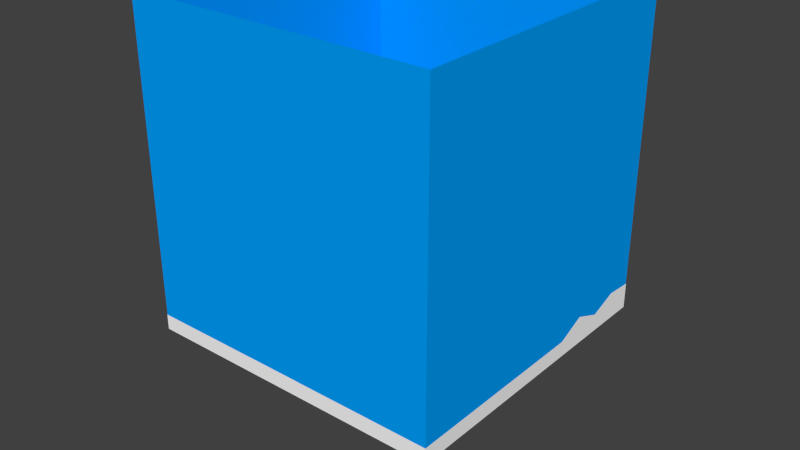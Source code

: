 # Source: Level_1__0.1_.blend  (saved by Blender 2.70.0; exported with 4.5.12 LTS)
import bpy
from mathutils import Matrix  # noqa: F401  (used for matrix-valued properties, if any)

bpy.ops.wm.read_factory_settings(use_empty=True)
scene = bpy.context.scene
scene.name = 'Scene'

# ---- collections
col_collection_1 = bpy.data.collections.new('Collection 1'); scene.collection.children.link(col_collection_1)
col_collection_2 = bpy.data.collections.new('Collection 2'); scene.collection.children.link(col_collection_2)
col_collection_2.hide_render = True
col_collection_2.hide_viewport = True

# ---- materials (node trees are filled in below, after node groups)
mat_waterbox = bpy.data.materials.new('Waterbox')
mat_waterbox.alpha_threshold = 0.0
mat_waterbox.use_transparent_shadow = False
mat_waterbox.diffuse_color = (0.0, 0.3605, 1.0, 1.0)
mat_waterbox.roughness = 0.5
mat_waterbox.line_color = (0.0, 0.0, 0.0, 0.1077)
mat_ocean_ground = bpy.data.materials.new('Ocean Ground')
mat_ocean_ground.alpha_threshold = 0.0
mat_ocean_ground.use_transparent_shadow = False
mat_ocean_ground.roughness = 0.5
mat_ocean_ground.specular_intensity = 0.0
mat_ocean_ground.line_color = (0.0, 0.0, 0.0, 1.0)
mat_map_white = bpy.data.materials.new('Map white')
mat_map_white.alpha_threshold = 0.0
mat_map_white.use_transparent_shadow = False
mat_map_white.diffuse_color = (1.0, 1.0, 1.0, 1.0)
mat_map_white.roughness = 0.5
mat_map_white.line_color = (0.0, 0.0, 0.0, 1.0)
mat_black_003 = bpy.data.materials.new('Black.003')
mat_black_003.alpha_threshold = 0.0
mat_black_003.use_transparent_shadow = False
mat_black_003.diffuse_color = (0.05497, 0.05497, 0.05497, 1.0)
mat_black_003.roughness = 0.5
mat_black_003.specular_intensity = 0.0
mat_black_003.line_color = (0.0, 0.0, 0.0, 1.0)
mat_black_001 = bpy.data.materials.new('Black.001')
mat_black_001.alpha_threshold = 0.0
mat_black_001.use_transparent_shadow = False
mat_black_001.diffuse_color = (0.05497, 0.05497, 0.05497, 1.0)
mat_black_001.roughness = 0.5
mat_black_001.specular_intensity = 0.0
mat_black_001.line_color = (0.0, 0.0, 0.0, 1.0)
mat_yellow_002 = bpy.data.materials.new('Yellow.002')
mat_yellow_002.alpha_threshold = 0.0
mat_yellow_002.use_transparent_shadow = False
mat_yellow_002.diffuse_color = (1.0, 0.7549, 0.01948, 1.0)
mat_yellow_002.roughness = 0.5
mat_yellow_002.line_color = (0.0, 0.0, 0.0, 1.0)
mat_tree_tex_001 = bpy.data.materials.new('Tree Tex.001')
mat_tree_tex_001.alpha_threshold = 0.0
mat_tree_tex_001.use_transparent_shadow = False
mat_tree_tex_001.roughness = 0.5
mat_tree_tex_001.line_color = (0.0, 0.0, 0.0, 1.0)

# ---- material node trees

# ---- world
world_world = bpy.data.worlds.new('World'); scene.world = world_world
world_world.color = (0.05088, 0.05088, 0.05088)
world_world.use_sun_shadow = False
world_world.sun_shadow_jitter_overblur = 0.0
world_world.cycles.sampling_method = 'MANUAL'
world_world.cycles.sample_map_resolution = 256

# ---- meshes
me_cube_007 = bpy.data.meshes.new('Cube.007')
me_cube_007.from_pydata([(-0.9989, -0.9989, -1.0), (-0.9989, 0.9989, -1.0), (0.9989, 0.9989, -1.0), (0.9989, -0.9989, -1.0), (-1.0, -1.0, 1.0), (-1.0, 1.0, 1.0), (1.0, 1.0, 1.0), (1.0, -1.0, 1.0)], [], [(4, 5, 1, 0), (5, 6, 2, 1), (6, 7, 3, 2), (7, 4, 0, 3)])
me_cube_007.materials.append(mat_waterbox)
me_cube_007.use_remesh_preserve_volume = False
me_cube_007.use_remesh_preserve_attributes = False
me_cube_007.use_mirror_vertex_groups = False
me_cube_007.update()
me_cube = bpy.data.meshes.new('Cube')
me_cube.from_pydata([(1.0, 1.0, -1.0), (1.0, -1.0, -1.0), (-1.0, -1.0, -1.0), (-1.0, 1.0, -1.0), (1.0, 1.0, 2.304), (1.0, -1.0, 1.0), (-1.0, -1.0, 1.0), (-1.0, 1.0, 1.0), (0.8182, 1.0, -1.0), (0.6364, 1.0, -1.0), (0.4545, 1.0, -1.0), (0.2727, 1.0, -1.0), (0.09091, 1.0, -1.0), (-0.09091, 1.0, -1.0), (-0.2727, 1.0, -1.0), (-0.4545, 1.0, -1.0), (-0.6364, 1.0, -1.0), (-0.8182, 1.0, -1.0), (0.8182, -1.0, -1.0), (0.6364, -1.0, -1.0), (0.4545, -1.0, -1.0), (0.2727, -1.0, -1.0), (0.09091, -1.0, -1.0), (-0.09091, -1.0, -1.0), (-0.2727, -1.0, -1.0), (-0.4545, -1.0, -1.0), (-0.6364, -1.0, -1.0), (-0.8182, -1.0, -1.0), (0.8182, 1.0, 2.304), (0.6364, 1.0, 2.944), (0.4545, 1.0, 1.736), (0.2727, 1.0, 2.738), (0.09091, 1.0, 2.642), (-0.09091, 1.0, 2.642), (-0.2727, 1.0, 2.642), (-0.4545, 1.0, 2.642), (-0.6364, 1.0, 1.0), (-0.8182, 1.0, 1.0), (0.8182, -1.0, 1.0), (0.6364, -1.0, 1.0), (0.4545, -1.0, 1.0), (0.2727, -1.0, 1.0), (0.09091, -1.0, 1.0), (-0.09091, -1.0, 1.0), (-0.2727, -1.0, 1.0), (-0.4545, -1.0, 1.0), (-0.6364, -1.0, 1.0), (-0.8182, -1.0, 1.0), (1.0, 0.8182, -1.0), (1.0, 0.6364, -1.0), (1.0, 0.4545, -1.0), (1.0, 0.2727, -1.0), (1.0, 0.09091, -1.0), (1.0, -0.09091, -1.0), (1.0, -0.2727, -1.0), (1.0, -0.4545, -1.0), (1.0, -0.6364, -1.0), (1.0, -0.8182, -1.0), (-1.0, -0.8182, -1.0), (-1.0, -0.6364, -1.0), (-1.0, -0.4545, -1.0), (-1.0, -0.2727, -1.0), (-1.0, -0.09091, -1.0), (-1.0, 0.09091, -1.0), (-1.0, 0.2727, -1.0), (-1.0, 0.4545, -1.0), (-1.0, 0.6364, -1.0), (-1.0, 0.8182, -1.0), (1.0, 0.8182, 2.571), (1.0, 0.6364, 1.267), (1.0, 0.4545, 2.642), (1.0, 0.2727, 1.0), (1.0, 0.09091, 1.0), (1.0, -0.09091, 1.0), (1.0, -0.2727, 1.0), (1.0, -0.4545, 1.0), (1.0, -0.6364, 1.0), (1.0, -0.8182, 1.0), (-1.0, -0.8182, 1.0), (-1.0, -0.6364, 1.0), (-1.0, -0.4545, 1.0), (-1.0, -0.2727, 1.0), (-1.0, -0.09091, 1.0), (-1.0, 0.09091, 1.0), (-1.0, 0.2727, 1.0), (-1.0, 0.4545, 1.0), (-1.0, 0.6364, 1.0), (-1.0, 0.8182, 1.0), (0.8182, -0.8182, -1.0), (0.8182, -0.6364, -1.0), (0.8182, -0.4545, -1.0), (0.8182, -0.2727, -1.0), (0.8182, -0.09091, -1.0), (0.8182, 0.09091, -1.0), (0.8182, 0.2727, -1.0), (0.8182, 0.4545, -1.0), (0.8182, 0.6364, -1.0), (0.8182, 0.8182, -1.0), (0.6364, -0.8182, -1.0), (0.6364, -0.6364, -1.0), (0.6364, -0.4545, -1.0), (0.6364, -0.2727, -1.0), (0.6364, -0.09091, -1.0), (0.6364, 0.09091, -1.0), (0.6364, 0.2727, -1.0), (0.6364, 0.4545, -1.0), (0.6364, 0.6364, -1.0), (0.6364, 0.8182, -1.0), (0.4545, -0.8182, -1.0), (0.4545, -0.6364, -1.0), (0.4545, -0.4545, -1.0), (0.4545, -0.2727, -1.0), (0.4545, -0.09091, -1.0), (0.4545, 0.09091, -1.0), (0.4545, 0.2727, -1.0), (0.4545, 0.4545, -1.0), (0.4545, 0.6364, -1.0), (0.4545, 0.8182, -1.0), (0.2727, -0.8182, -1.0), (0.2727, -0.6364, -1.0), (0.2727, -0.4545, -1.0), (0.2727, -0.2727, -1.0), (0.2727, -0.09091, -1.0), (0.2727, 0.09091, -1.0), (0.2727, 0.2727, -1.0), (0.2727, 0.4545, -1.0), (0.2727, 0.6364, -1.0), (0.2727, 0.8182, -1.0), (0.09091, -0.8182, -1.0), (0.09091, -0.6364, -1.0), (0.09091, -0.4545, -1.0), (0.09091, -0.2727, -1.0), (0.09091, -0.09091, -1.0), (0.09091, 0.09091, -1.0), (0.09091, 0.2727, -1.0), (0.09091, 0.4545, -1.0), (0.09091, 0.6364, -1.0), (0.09091, 0.8182, -1.0), (-0.09091, -0.8182, -1.0), (-0.09091, -0.6364, -1.0), (-0.09091, -0.4545, -1.0), (-0.09091, -0.2727, -1.0), (-0.09091, -0.09091, -1.0), (-0.09091, 0.09091, -1.0), (-0.09091, 0.2727, -1.0), (-0.09091, 0.4545, -1.0), (-0.09091, 0.6364, -1.0), (-0.09091, 0.8182, -1.0), (-0.2727, -0.8182, -1.0), (-0.2727, -0.6364, -1.0), (-0.2727, -0.4545, -1.0), (-0.2727, -0.2727, -1.0), (-0.2727, -0.09091, -1.0), (-0.2727, 0.09091, -1.0), (-0.2727, 0.2727, -1.0), (-0.2727, 0.4545, -1.0), (-0.2727, 0.6364, -1.0), (-0.2727, 0.8182, -1.0), (-0.4545, -0.8182, -1.0), (-0.4545, -0.6364, -1.0), (-0.4545, -0.4545, -1.0), (-0.4545, -0.2727, -1.0), (-0.4545, -0.09091, -1.0), (-0.4545, 0.09091, -1.0), (-0.4545, 0.2727, -1.0), (-0.4545, 0.4545, -1.0), (-0.4545, 0.6364, -1.0), (-0.4545, 0.8182, -1.0), (-0.6364, -0.8182, -1.0), (-0.6364, -0.6364, -1.0), (-0.6364, -0.4545, -1.0), (-0.6364, -0.2727, -1.0), (-0.6364, -0.09091, -1.0), (-0.6364, 0.09091, -1.0), (-0.6364, 0.2727, -1.0), (-0.6364, 0.4545, -1.0), (-0.6364, 0.6364, -1.0), (-0.6364, 0.8182, -1.0), (-0.8182, -0.8182, -1.0), (-0.8182, -0.6364, -1.0), (-0.8182, -0.4545, -1.0), (-0.8182, -0.2727, -1.0), (-0.8182, -0.09091, -1.0), (-0.8182, 0.09091, -1.0), (-0.8182, 0.2727, -1.0), (-0.8182, 0.4545, -1.0), (-0.8182, 0.6364, -1.0), (-0.8182, 0.8182, -1.0), (0.8182, 0.8182, 2.571), (0.8182, 0.6364, 1.267), (0.8182, 0.4545, 2.642), (0.8182, 0.2727, 1.0), (0.8182, 0.09091, 1.0), (0.8182, -0.09091, 1.0), (0.8182, -0.2727, 1.0), (0.8182, -0.4545, 1.0), (0.8182, -0.6364, 1.0), (0.8182, -0.8182, 1.0), (0.6364, 0.8182, 2.944), (0.6364, 0.6364, 2.642), (0.6364, 0.4545, 2.642), (0.6364, 0.2727, 1.0), (0.6364, 0.09091, 1.0), (0.6364, -0.09091, 1.0), (0.6364, -0.2727, 2.292), (0.6364, -0.4545, 2.292), (0.6364, -0.6364, 1.0), (0.6364, -0.8182, 1.0), (0.4545, 0.8182, 1.736), (0.4545, 0.6364, 2.642), (0.4545, 0.4545, 2.642), (0.4545, 0.2727, 1.0), (0.4545, 0.09091, 1.0), (0.4545, -0.09091, 1.0), (0.4545, -0.2727, 2.292), (0.4545, -0.4545, 2.292), (0.4545, -0.6364, 1.0), (0.4545, -0.8182, 1.0), (0.2727, 0.8182, 2.738), (0.2727, 0.6364, 2.642), (0.2727, 0.4545, 1.0), (0.2727, 0.2727, 0.09566), (0.2727, 0.09091, 0.09566), (0.2727, -0.09091, 1.0), (0.2727, -0.2727, 1.0), (0.2727, -0.4545, 1.0), (0.2727, -0.6364, 1.0), (0.2727, -0.8182, 1.0), (0.09091, 0.8182, 2.642), (0.09091, 0.6364, 2.642), (0.09091, 0.4545, 1.0), (0.09091, 0.2727, 0.09566), (0.09091, 0.09091, 0.09566), (0.09091, -0.09091, 1.0), (0.09091, -0.2727, 1.0), (0.09091, -0.4545, 1.0), (0.09091, -0.6364, 2.374), (0.09091, -0.8182, 2.374), (-0.09091, 0.8182, 2.642), (-0.09091, 0.6364, 2.642), (-0.09091, 0.4545, 1.0), (-0.09091, 0.2727, 1.0), (-0.09091, 0.09091, 1.0), (-0.09091, -0.09091, 1.0), (-0.09091, -0.2727, 1.0), (-0.09091, -0.4545, 1.0), (-0.09091, -0.6364, 2.374), (-0.09091, -0.8182, 2.374), (-0.2727, 0.8182, 2.642), (-0.2727, 0.6364, 2.642), (-0.2727, 0.4545, 1.0), (-0.2727, 0.2727, 1.0), (-0.2727, 0.09091, 1.0), (-0.2727, -0.09091, 1.0), (-0.2727, -0.2727, 1.0), (-0.2727, -0.4545, 1.0), (-0.2727, -0.6364, 1.0), (-0.2727, -0.8182, 1.0), (-0.4545, 0.8182, 2.642), (-0.4545, 0.6364, 1.0), (-0.4545, 0.4545, 1.0), (-0.4545, 0.2727, 1.0), (-0.4545, 0.09091, 1.0), (-0.4545, -0.09091, 1.0), (-0.4545, -0.2727, 1.0), (-0.4545, -0.4545, 1.0), (-0.4545, -0.6364, 1.0), (-0.4545, -0.8182, 1.0), (-0.6364, 0.8182, 1.0), (-0.6364, 0.6364, 1.0), (-0.6364, 0.4545, 1.0), (-0.6364, 0.2727, 1.0), (-0.6364, 0.09091, 1.0), (-0.6364, -0.09091, 2.473), (-0.6364, -0.2727, 2.473), (-0.6364, -0.4545, 1.0), (-0.6364, -0.6364, 0.105), (-0.6364, -0.8182, 0.105), (-0.8182, 0.8182, 1.0), (-0.8182, 0.6364, 1.0), (-0.8182, 0.4545, 1.0), (-0.8182, 0.2727, 1.0), (-0.8182, 0.09091, 1.0), (-0.8182, -0.09091, 2.473), (-0.8182, -0.2727, 2.473), (-0.8182, -0.4545, 1.0), (-0.8182, -0.6364, 0.105), (-0.8182, -0.8182, 0.105)], [], [(178, 27, 2, 58), (287, 78, 6, 47), (57, 77, 5, 1), (27, 47, 6, 2), (67, 87, 7, 3), (37, 17, 3, 7), (57, 1, 18, 88), (88, 18, 19, 98), (98, 19, 20, 108), (108, 20, 21, 118), (118, 21, 22, 128), (128, 22, 23, 138), (138, 23, 24, 148), (148, 24, 25, 158), (158, 25, 26, 168), (168, 26, 27, 178), (77, 197, 38, 5), (197, 207, 39, 38), (207, 217, 40, 39), (217, 227, 41, 40), (227, 237, 42, 41), (237, 247, 43, 42), (247, 257, 44, 43), (257, 267, 45, 44), (267, 277, 46, 45), (277, 287, 47, 46), (1, 5, 38, 18), (18, 38, 39, 19), (19, 39, 40, 20), (20, 40, 41, 21), (21, 41, 42, 22), (22, 42, 43, 23), (23, 43, 44, 24), (24, 44, 45, 25), (25, 45, 46, 26), (26, 46, 47, 27), (4, 0, 8, 28), (28, 8, 9, 29), (29, 9, 10, 30), (30, 10, 11, 31), (31, 11, 12, 32), (32, 12, 13, 33), (33, 13, 14, 34), (34, 14, 15, 35), (35, 15, 16, 36), (36, 16, 17, 37), (17, 187, 67, 3), (187, 186, 66, 67), (186, 185, 65, 66), (185, 184, 64, 65), (184, 183, 63, 64), (183, 182, 62, 63), (182, 181, 61, 62), (181, 180, 60, 61), (180, 179, 59, 60), (179, 178, 58, 59), (37, 7, 87, 278), (278, 87, 86, 279), (279, 86, 85, 280), (280, 85, 84, 281), (281, 84, 83, 282), (282, 83, 82, 283), (283, 82, 81, 284), (284, 81, 80, 285), (285, 80, 79, 286), (286, 79, 78, 287), (0, 4, 68, 48), (48, 68, 69, 49), (49, 69, 70, 50), (50, 70, 71, 51), (51, 71, 72, 52), (52, 72, 73, 53), (53, 73, 74, 54), (54, 74, 75, 55), (55, 75, 76, 56), (56, 76, 77, 57), (2, 6, 78, 58), (58, 78, 79, 59), (59, 79, 80, 60), (60, 80, 81, 61), (61, 81, 82, 62), (62, 82, 83, 63), (63, 83, 84, 64), (64, 84, 85, 65), (65, 85, 86, 66), (66, 86, 87, 67), (0, 48, 97, 8), (48, 49, 96, 97), (49, 50, 95, 96), (50, 51, 94, 95), (51, 52, 93, 94), (52, 53, 92, 93), (53, 54, 91, 92), (54, 55, 90, 91), (55, 56, 89, 90), (56, 57, 88, 89), (8, 97, 107, 9), (97, 96, 106, 107), (96, 95, 105, 106), (95, 94, 104, 105), (94, 93, 103, 104), (93, 92, 102, 103), (92, 91, 101, 102), (91, 90, 100, 101), (90, 89, 99, 100), (89, 88, 98, 99), (9, 107, 117, 10), (107, 106, 116, 117), (106, 105, 115, 116), (105, 104, 114, 115), (104, 103, 113, 114), (103, 102, 112, 113), (102, 101, 111, 112), (101, 100, 110, 111), (100, 99, 109, 110), (99, 98, 108, 109), (10, 117, 127, 11), (117, 116, 126, 127), (116, 115, 125, 126), (115, 114, 124, 125), (114, 113, 123, 124), (113, 112, 122, 123), (112, 111, 121, 122), (111, 110, 120, 121), (110, 109, 119, 120), (109, 108, 118, 119), (11, 127, 137, 12), (127, 126, 136, 137), (126, 125, 135, 136), (125, 124, 134, 135), (124, 123, 133, 134), (123, 122, 132, 133), (122, 121, 131, 132), (121, 120, 130, 131), (120, 119, 129, 130), (119, 118, 128, 129), (12, 137, 147, 13), (137, 136, 146, 147), (136, 135, 145, 146), (135, 134, 144, 145), (134, 133, 143, 144), (133, 132, 142, 143), (132, 131, 141, 142), (131, 130, 140, 141), (130, 129, 139, 140), (129, 128, 138, 139), (13, 147, 157, 14), (147, 146, 156, 157), (146, 145, 155, 156), (145, 144, 154, 155), (144, 143, 153, 154), (143, 142, 152, 153), (142, 141, 151, 152), (141, 140, 150, 151), (140, 139, 149, 150), (139, 138, 148, 149), (14, 157, 167, 15), (157, 156, 166, 167), (156, 155, 165, 166), (155, 154, 164, 165), (154, 153, 163, 164), (153, 152, 162, 163), (152, 151, 161, 162), (151, 150, 160, 161), (150, 149, 159, 160), (149, 148, 158, 159), (15, 167, 177, 16), (167, 166, 176, 177), (166, 165, 175, 176), (165, 164, 174, 175), (164, 163, 173, 174), (163, 162, 172, 173), (162, 161, 171, 172), (161, 160, 170, 171), (160, 159, 169, 170), (159, 158, 168, 169), (16, 177, 187, 17), (177, 176, 186, 187), (176, 175, 185, 186), (175, 174, 184, 185), (174, 173, 183, 184), (173, 172, 182, 183), (172, 171, 181, 182), (171, 170, 180, 181), (170, 169, 179, 180), (169, 168, 178, 179), (4, 28, 188, 68), (68, 188, 189, 69), (69, 189, 190, 70), (70, 190, 191, 71), (71, 191, 192, 72), (72, 192, 193, 73), (73, 193, 194, 74), (74, 194, 195, 75), (75, 195, 196, 76), (76, 196, 197, 77), (28, 29, 198, 188), (188, 198, 199, 189), (189, 199, 200, 190), (190, 200, 201, 191), (191, 201, 202, 192), (192, 202, 203, 193), (193, 203, 204, 194), (194, 204, 205, 195), (195, 205, 206, 196), (196, 206, 207, 197), (29, 30, 208, 198), (198, 208, 209, 199), (199, 209, 210, 200), (200, 210, 211, 201), (201, 211, 212, 202), (202, 212, 213, 203), (203, 213, 214, 204), (204, 214, 215, 205), (205, 215, 216, 206), (206, 216, 217, 207), (30, 31, 218, 208), (208, 218, 219, 209), (209, 219, 220, 210), (210, 220, 221, 211), (211, 221, 222, 212), (212, 222, 223, 213), (213, 223, 224, 214), (214, 224, 225, 215), (215, 225, 226, 216), (216, 226, 227, 217), (31, 32, 228, 218), (218, 228, 229, 219), (219, 229, 230, 220), (220, 230, 231, 221), (221, 231, 232, 222), (222, 232, 233, 223), (223, 233, 234, 224), (224, 234, 235, 225), (225, 235, 236, 226), (226, 236, 237, 227), (32, 33, 238, 228), (228, 238, 239, 229), (229, 239, 240, 230), (230, 240, 241, 231), (231, 241, 242, 232), (232, 242, 243, 233), (233, 243, 244, 234), (234, 244, 245, 235), (235, 245, 246, 236), (236, 246, 247, 237), (33, 34, 248, 238), (238, 248, 249, 239), (239, 249, 250, 240), (240, 250, 251, 241), (241, 251, 252, 242), (242, 252, 253, 243), (243, 253, 254, 244), (244, 254, 255, 245), (245, 255, 256, 246), (246, 256, 257, 247), (34, 35, 258, 248), (248, 258, 259, 249), (249, 259, 260, 250), (250, 260, 261, 251), (251, 261, 262, 252), (252, 262, 263, 253), (253, 263, 264, 254), (254, 264, 265, 255), (255, 265, 266, 256), (256, 266, 267, 257), (35, 36, 268, 258), (258, 268, 269, 259), (259, 269, 270, 260), (260, 270, 271, 261), (261, 271, 272, 262), (262, 272, 273, 263), (263, 273, 274, 264), (264, 274, 275, 265), (265, 275, 276, 266), (266, 276, 277, 267), (36, 37, 278, 268), (268, 278, 279, 269), (269, 279, 280, 270), (270, 280, 281, 271), (271, 281, 282, 272), (272, 282, 283, 273), (273, 283, 284, 274), (274, 284, 285, 275), (275, 285, 286, 276), (276, 286, 287, 277)])
me_cube.polygons.foreach_set('material_index', [1, 0, 1, 1, 1, 1, 1, 1, 1, 1, 1, 1, 1, 1, 1, 1, 0, 0, 0, 0, 0, 0, 0, 0, 0, 0, 1, 1, 1, 1, 1, 1, 1, 1, 1, 1, 1, 1, 1, 1, 1, 1, 1, 1, 1, 1, 1, 1, 1, 1, 1, 1, 1, 1, 1, 1, 0, 0, 0, 0, 0, 0, 0, 0, 0, 0, 1, 1, 1, 1, 1, 1, 1, 1, 1, 1, 1, 1, 1, 1, 1, 1, 1, 1, 1, 1, 1, 1, 1, 1, 1, 1, 1, 1, 1, 1, 1, 1, 1, 1, 1, 1, 1, 1, 1, 1, 1, 1, 1, 1, 1, 1, 1, 1, 1, 1, 1, 1, 1, 1, 1, 1, 1, 1, 1, 1, 1, 1, 1, 1, 1, 1, 1, 1, 1, 1, 1, 1, 1, 1, 1, 1, 1, 1, 1, 1, 1, 1, 1, 1, 1, 1, 1, 1, 1, 1, 1, 1, 1, 1, 1, 1, 1, 1, 1, 1, 1, 1, 1, 1, 1, 1, 1, 1, 1, 1, 1, 1, 1, 1, 1, 1, 1, 1, 1, 1, 0, 0, 0, 0, 0, 0, 0, 0, 0, 0, 0, 0, 0, 0, 0, 0, 0, 0, 0, 0, 0, 0, 0, 0, 0, 0, 0, 0, 0, 0, 0, 0, 0, 0, 0, 0, 0, 0, 0, 0, 0, 0, 0, 0, 0, 0, 0, 0, 0, 0, 0, 0, 0, 0, 0, 0, 0, 0, 0, 0, 0, 0, 0, 0, 0, 0, 0, 0, 0, 0, 0, 0, 0, 0, 0, 0, 0, 0, 0, 0, 0, 0, 0, 0, 0, 0, 0, 0, 0, 0, 0, 0, 0, 0, 0, 0, 0, 0, 0, 0])
_uv = me_cube.uv_layers.new(name='UVMap')
_uv.uv.foreach_set('vector', [0.0, 0.0, 0.0, 0.0, 0.0, 0.0, 0.0, 0.0, -0.6242, -0.6242, -0.874, -0.6242, -0.874, -0.874, -0.6242, -0.874, 0.0, 0.0, 0.0, 0.0, 0.0, 0.0, 0.0, 0.0, 0.0, 0.0, 0.0, 0.0, 0.0, 0.0, 0.0, 0.0, 0.0, 0.0, 0.0, 0.0, 0.0, 0.0, 0.0, 0.0, 0.0, 0.0, 0.0, 0.0, 0.0, 0.0, 0.0, 0.0, 0.0, 0.0, 0.0, 0.0, 0.0, 0.0, 0.0, 0.0, 0.0, 0.0, 0.0, 0.0, 0.0, 0.0, 0.0, 0.0, 0.0, 0.0, 0.0, 0.0, 0.0, 0.0, 0.0, 0.0, 0.0, 0.0, 0.0, 0.0, 0.0, 0.0, 0.0, 0.0, 0.0, 0.0, 0.0, 0.0, 0.0, 0.0, 0.0, 0.0, 0.0, 0.0, 0.0, 0.0, 0.0, 0.0, 0.0, 0.0, 0.0, 0.0, 0.0, 0.0, 0.0, 0.0, 0.0, 0.0, 0.0, 0.0, 0.0, 0.0, 0.0, 0.0, 0.0, 0.0, 0.0, 0.0, 0.0, 0.0, 0.0, 0.0, 0.0, 0.0, 0.0, 0.0, 0.0, 0.0, 0.0, 0.0, 0.0, 0.0, 1.874, -0.6242, 1.624, -0.6242, 1.624, -0.874, 1.874, -0.874, 1.624, -0.6242, 1.374, -0.6242, 1.374, -0.874, 1.624, -0.874, 1.374, -0.6242, 1.125, -0.6242, 1.125, -0.874, 1.374, -0.874, 1.125, -0.6242, 0.8747, -0.6242, 0.8747, -0.874, 1.125, -0.874, 0.8747, -0.6242, 0.6249, -0.6242, 0.6249, -0.874, 0.8747, -0.874, 0.6249, -0.6242, 0.3751, -0.6242, 0.3751, -0.874, 0.6249, -0.874, 0.3751, -0.6242, 0.1253, -0.6242, 0.1253, -0.874, 0.3751, -0.874, 0.1253, -0.6242, -0.1245, -0.6242, -0.1245, -0.874, 0.1253, -0.874, -0.1245, -0.6242, -0.3744, -0.6242, -0.3744, -0.874, -0.1245, -0.874, -0.3744, -0.6242, -0.6242, -0.6242, -0.6242, -0.874, -0.3744, -0.874, 0.0, 0.0, 0.0, 0.0, 0.0, 0.0, 0.0, 0.0, 0.0, 0.0, 0.0, 0.0, 0.0, 0.0, 0.0, 0.0, 0.0, 0.0, 0.0, 0.0, 0.0, 0.0, 0.0, 0.0, 0.0, 0.0, 0.0, 0.0, 0.0, 0.0, 0.0, 0.0, 0.0, 0.0, 0.0, 0.0, 0.0, 0.0, 0.0, 0.0, 0.0, 0.0, 0.0, 0.0, 0.0, 0.0, 0.0, 0.0, 0.0, 0.0, 0.0, 0.0, 0.0, 0.0, 0.0, 0.0, 0.0, 0.0, 0.0, 0.0, 0.0, 0.0, 0.0, 0.0, 0.0, 0.0, 0.0, 0.0, 0.0, 0.0, 0.0, 0.0, 0.0, 0.0, 0.0, 0.0, 0.0, 0.0, 0.0, 0.0, 0.0, 0.0, 0.0, 0.0, 0.0, 0.0, 0.0, 0.0, 0.0, 0.0, 0.0, 0.0, 0.0, 0.0, 0.0, 0.0, 0.0, 0.0, 0.0, 0.0, 0.0, 0.0, 0.0, 0.0, 0.0, 0.0, 0.0, 0.0, 0.0, 0.0, 0.0, 0.0, 0.0, 0.0, 0.0, 0.0, 0.0, 0.0, 0.0, 0.0, 0.0, 0.0, 0.0, 0.0, 0.0, 0.0, 0.0, 0.0, 0.0, 0.0, 0.0, 0.0, 0.0, 0.0, 0.0, 0.0, 0.0, 0.0, 0.0, 0.0, 0.0, 0.0, 0.0, 0.0, 0.0, 0.0, 0.0, 0.0, 0.0, 0.0, 0.0, 0.0, 0.0, 0.0, 0.0, 0.0, 0.0, 0.0, 0.0, 0.0, 0.0, 0.0, 0.0, 0.0, 0.0, 0.0, 0.0, 0.0, 0.0, 0.0, 0.0, 0.0, 0.0, 0.0, 0.0, 0.0, 0.0, 0.0, 0.0, 0.0, 0.0, 0.0, 0.0, 0.0, 0.0, 0.0, 0.0, 0.0, 0.0, 0.0, 0.0, 0.0, 0.0, 0.0, 0.0, 0.0, 0.0, 0.0, 0.0, 0.0, 0.0, 0.0, 0.0, 0.0, 0.0, 0.0, 0.0, 0.0, 0.0, 0.0, 0.0, 0.0, 0.0, 0.0, 0.0, 0.0, 0.0, 0.0, 0.0, 0.0, 0.0, 0.0, 0.0, 0.0, 0.0, 0.0, 0.0, 0.0, 0.0, 0.0, 0.0, 0.0, 0.0, 0.0, 0.0, 0.0, 0.0, 0.0, 0.0, 0.0, -0.6242, 1.874, -0.874, 1.874, -0.874, 1.624, -0.6242, 1.624, -0.6242, 1.624, -0.874, 1.624, -0.874, 1.374, -0.6242, 1.374, -0.6242, 1.374, -0.874, 1.374, -0.874, 1.125, -0.6242, 1.125, -0.6242, 1.125, -0.874, 1.125, -0.874, 0.8747, -0.6242, 0.8747, -0.6242, 0.8747, -0.874, 0.8747, -0.874, 0.6249, -0.6242, 0.6249, -0.6242, 0.6249, -0.874, 0.6249, -0.874, 0.3751, -0.6242, 0.3751, -0.6242, 0.3751, -0.874, 0.3751, -0.874, 0.1253, -0.6242, 0.1253, -0.6242, 0.1253, -0.874, 0.1253, -0.874, -0.1245, -0.6242, -0.1245, -0.6242, -0.1245, -0.874, -0.1245, -0.874, -0.3744, -0.6242, -0.3744, -0.6242, -0.3744, -0.874, -0.3744, -0.874, -0.6242, -0.6242, -0.6242, 0.0, 0.0, 0.0, 0.0, 0.0, 0.0, 0.0, 0.0, 0.0, 0.0, 0.0, 0.0, 0.0, 0.0, 0.0, 0.0, 0.0, 0.0, 0.0, 0.0, 0.0, 0.0, 0.0, 0.0, 0.0, 0.0, 0.0, 0.0, 0.0, 0.0, 0.0, 0.0, 0.0, 0.0, 0.0, 0.0, 0.0, 0.0, 0.0, 0.0, 0.0, 0.0, 0.0, 0.0, 0.0, 0.0, 0.0, 0.0, 0.0, 0.0, 0.0, 0.0, 0.0, 0.0, 0.0, 0.0, 0.0, 0.0, 0.0, 0.0, 0.0, 0.0, 0.0, 0.0, 0.0, 0.0, 0.0, 0.0, 0.0, 0.0, 0.0, 0.0, 0.0, 0.0, 0.0, 0.0, 0.0, 0.0, 0.0, 0.0, 0.0, 0.0, 0.0, 0.0, 0.0, 0.0, 0.0, 0.0, 0.0, 0.0, 0.0, 0.0, 0.0, 0.0, 0.0, 0.0, 0.0, 0.0, 0.0, 0.0, 0.0, 0.0, 0.0, 0.0, 0.0, 0.0, 0.0, 0.0, 0.0, 0.0, 0.0, 0.0, 0.0, 0.0, 0.0, 0.0, 0.0, 0.0, 0.0, 0.0, 0.0, 0.0, 0.0, 0.0, 0.0, 0.0, 0.0, 0.0, 0.0, 0.0, 0.0, 0.0, 0.0, 0.0, 0.0, 0.0, 0.0, 0.0, 0.0, 0.0, 0.0, 0.0, 0.0, 0.0, 0.0, 0.0, 0.0, 0.0, 0.0, 0.0, 0.0, 0.0, 0.0, 0.0, 0.0, 0.0, 0.0, 0.0, 0.0, 0.0, 0.0, 0.0, 0.0, 0.0, 0.0, 0.0, 0.0, 0.0, 0.0, 0.0, 0.0, 0.0, 0.0, 0.0, 0.0, 0.0, 0.0, 0.0, 0.0, 0.0, 0.0, 0.0, 0.0, 0.0, 0.0, 0.0, 0.0, 0.0, 0.0, 0.0, 0.0, 0.0, 0.0, 0.0, 0.0, 0.0, 0.0, 0.0, 0.0, 0.0, 0.0, 0.0, 0.0, 0.0, 0.0, 0.0, 0.0, 0.0, 0.0, 0.0, 0.0, 0.0, 0.0, 0.0, 0.0, 0.0, 0.0, 0.0, 0.0, 0.0, 0.0, 0.0, 0.0, 0.0, 0.0, 0.0, 0.0, 0.0, 0.0, 0.0, 0.0, 0.0, 0.0, 0.0, 0.0, 0.0, 0.0, 0.0, 0.0, 0.0, 0.0, 0.0, 0.0, 0.0, 0.0, 0.0, 0.0, 0.0, 0.0, 0.0, 0.0, 0.0, 0.0, 0.0, 0.0, 0.0, 0.0, 0.0, 0.0, 0.0, 0.0, 0.0, 0.0, 0.0, 0.0, 0.0, 0.0, 0.0, 0.0, 0.0, 0.0, 0.0, 0.0, 0.0, 0.0, 0.0, 0.0, 0.0, 0.0, 0.0, 0.0, 0.0, 0.0, 0.0, 0.0, 0.0, 0.0, 0.0, 0.0, 0.0, 0.0, 0.0, 0.0, 0.0, 0.0, 0.0, 0.0, 0.0, 0.0, 0.0, 0.0, 0.0, 0.0, 0.0, 0.0, 0.0, 0.0, 0.0, 0.0, 0.0, 0.0, 0.0, 0.0, 0.0, 0.0, 0.0, 0.0, 0.0, 0.0, 0.0, 0.0, 0.0, 0.0, 0.0, 0.0, 0.0, 0.0, 0.0, 0.0, 0.0, 0.0, 0.0, 0.0, 0.0, 0.0, 0.0, 0.0, 0.0, 0.0, 0.0, 0.0, 0.0, 0.0, 0.0, 0.0, 0.0, 0.0, 0.0, 0.0, 0.0, 0.0, 0.0, 0.0, 0.0, 0.0, 0.0, 0.0, 0.0, 0.0, 0.0, 0.0, 0.0, 0.0, 0.0, 0.0, 0.0, 0.0, 0.0, 0.0, 0.0, 0.0, 0.0, 0.0, 0.0, 0.0, 0.0, 0.0, 0.0, 0.0, 0.0, 0.0, 0.0, 0.0, 0.0, 0.0, 0.0, 0.0, 0.0, 0.0, 0.0, 0.0, 0.0, 0.0, 0.0, 0.0, 0.0, 0.0, 0.0, 0.0, 0.0, 0.0, 0.0, 0.0, 0.0, 0.0, 0.0, 0.0, 0.0, 0.0, 0.0, 0.0, 0.0, 0.0, 0.0, 0.0, 0.0, 0.0, 0.0, 0.0, 0.0, 0.0, 0.0, 0.0, 0.0, 0.0, 0.0, 0.0, 0.0, 0.0, 0.0, 0.0, 0.0, 0.0, 0.0, 0.0, 0.0, 0.0, 0.0, 0.0, 0.0, 0.0, 0.0, 0.0, 0.0, 0.0, 0.0, 0.0, 0.0, 0.0, 0.0, 0.0, 0.0, 0.0, 0.0, 0.0, 0.0, 0.0, 0.0, 0.0, 0.0, 0.0, 0.0, 0.0, 0.0, 0.0, 0.0, 0.0, 0.0, 0.0, 0.0, 0.0, 0.0, 0.0, 0.0, 0.0, 0.0, 0.0, 0.0, 0.0, 0.0, 0.0, 0.0, 0.0, 0.0, 0.0, 0.0, 0.0, 0.0, 0.0, 0.0, 0.0, 0.0, 0.0, 0.0, 0.0, 0.0, 0.0, 0.0, 0.0, 0.0, 0.0, 0.0, 0.0, 0.0, 0.0, 0.0, 0.0, 0.0, 0.0, 0.0, 0.0, 0.0, 0.0, 0.0, 0.0, 0.0, 0.0, 0.0, 0.0, 0.0, 0.0, 0.0, 0.0, 0.0, 0.0, 0.0, 0.0, 0.0, 0.0, 0.0, 0.0, 0.0, 0.0, 0.0, 0.0, 0.0, 0.0, 0.0, 0.0, 0.0, 0.0, 0.0, 0.0, 0.0, 0.0, 0.0, 0.0, 0.0, 0.0, 0.0, 0.0, 0.0, 0.0, 0.0, 0.0, 0.0, 0.0, 0.0, 0.0, 0.0, 0.0, 0.0, 0.0, 0.0, 0.0, 0.0, 0.0, 0.0, 0.0, 0.0, 0.0, 0.0, 0.0, 0.0, 0.0, 0.0, 0.0, 0.0, 0.0, 0.0, 0.0, 0.0, 0.0, 0.0, 0.0, 0.0, 0.0, 0.0, 0.0, 0.0, 0.0, 0.0, 0.0, 0.0, 0.0, 0.0, 0.0, 0.0, 0.0, 0.0, 0.0, 0.0, 0.0, 0.0, 0.0, 0.0, 0.0, 0.0, 0.0, 0.0, 0.0, 0.0, 0.0, 0.0, 0.0, 0.0, 0.0, 0.0, 0.0, 0.0, 0.0, 0.0, 0.0, 0.0, 0.0, 0.0, 0.0, 0.0, 0.0, 0.0, 0.0, 0.0, 0.0, 0.0, 0.0, 0.0, 0.0, 0.0, 0.0, 0.0, 0.0, 0.0, 0.0, 0.0, 0.0, 0.0, 0.0, 0.0, 0.0, 0.0, 0.0, 0.0, 0.0, 0.0, 0.0, 0.0, 0.0, 0.0, 0.0, 0.0, 0.0, 0.0, 0.0, 0.0, 0.0, 0.0, 0.0, 0.0, 0.0, 0.0, 0.0, 0.0, 0.0, 0.0, 0.0, 0.0, 0.0, 0.0, 0.0, 0.0, 0.0, 0.0, 0.0, 0.0, 0.0, 0.0, 0.0, 0.0, 0.0, 0.0, 0.0, 0.0, 0.0, 0.0, 0.0, 0.0, 0.0, 0.0, 0.0, 0.0, 0.0, 0.0, 0.0, 0.0, 0.0, 0.0, 0.0, 0.0, 0.0, 0.0, 0.0, 0.0, 0.0, 0.0, 0.0, 0.0, 0.0, 0.0, 0.0, 0.0, 0.0, 0.0, 0.0, 0.0, 0.0, 0.0, 0.0, 0.0, 0.0, 0.0, 0.0, 0.0, 0.0, 0.0, 0.0, 0.0, 0.0, 0.0, 0.0, 0.0, 0.0, 0.0, 0.0, 0.0, 0.0, 0.0, 0.0, 0.0, 0.0, 0.0, 0.0, 0.0, 0.0, 0.0, 0.0, 0.0, 0.0, 0.0, 0.0, 0.0, 0.0, 0.0, 0.0, 0.0, 0.0, 0.0, 0.0, 0.0, 0.0, 0.0, 0.0, 0.0, 0.0, 0.0, 0.0, 0.0, 0.0, 0.0, 0.0, 0.0, 0.0, 0.0, 0.0, 0.0, 0.0, 0.0, 0.0, 0.0, 0.0, 0.0, 0.0, 0.0, 0.0, 0.0, 0.0, 0.0, 0.0, 0.0, 0.0, 0.0, 0.0, 0.0, 0.0, 0.0, 0.0, 0.0, 0.0, 0.0, 0.0, 0.0, 0.0, 0.0, 0.0, 0.0, 0.0, 0.0, 0.0, 0.0, 0.0, 0.0, 0.0, 0.0, 0.0, 0.0, 0.0, 0.0, 0.0, 0.0, 0.0, 0.0, 0.0, 0.0, 0.0, 0.0, 0.0, 0.0, 0.0, 0.0, 0.0, 0.0, 0.0, 0.0, 0.0, 0.0, 0.0, 0.0, 0.0, 0.0, 0.0, 0.0, 0.0, 0.0, 0.0, 0.0, 0.0, 0.0, 0.0, 0.0, 0.0, 0.0, 0.0, 0.0, 0.0, 0.0, 0.0, 0.0, 0.0, 0.0, 0.0, 0.0, 0.0, 0.0, 0.0, 0.0, 0.0, 0.0, 0.0, 0.0, 0.0, 0.0, 0.0, 0.0, 0.0, 0.0, 0.0, 0.0, 0.0, 0.0, 0.0, 0.0, 0.0, 0.0, 0.0, 0.0, 0.0, 0.0, 0.0, 0.0, 0.0, 0.0, 0.0, 0.0, 0.0, 0.0, 0.0, 0.0, 0.0, 0.0, 0.0, 0.0, 0.0, 0.0, 0.0, 0.0, 0.0, 0.0, 0.0, 0.0, 0.0, 0.0, 0.0, 0.0, 0.0, 0.0, 0.0, 0.0, 0.0, 0.0, 0.0, 0.0, 0.0, 0.0, 0.0, 0.0, 0.0, 0.0, 0.0, 0.0, 0.0, 0.0, 0.0, 0.0, 0.0, 0.0, 0.0, 0.0, 0.0, 0.0, 0.0, 0.0, 0.0, 0.0, 0.0, 0.0, 0.0, 0.0, 0.0, 0.0, 0.0, 0.0, 1.874, 1.874, 1.624, 1.874, 1.624, 1.624, 1.874, 1.624, 1.874, 1.624, 1.624, 1.624, 1.624, 1.374, 1.874, 1.374, 1.874, 1.374, 1.624, 1.374, 1.624, 1.125, 1.874, 1.125, 1.874, 1.125, 1.624, 1.125, 1.624, 0.8747, 1.874, 0.8747, 1.874, 0.8747, 1.624, 0.8747, 1.624, 0.6249, 1.874, 0.6249, 1.874, 0.6249, 1.624, 0.6249, 1.624, 0.3751, 1.874, 0.3751, 1.874, 0.3751, 1.624, 0.3751, 1.624, 0.1253, 1.874, 0.1253, 1.874, 0.1253, 1.624, 0.1253, 1.624, -0.1245, 1.874, -0.1245, 1.874, -0.1245, 1.624, -0.1245, 1.624, -0.3744, 1.874, -0.3744, 1.874, -0.3744, 1.624, -0.3744, 1.624, -0.6242, 1.874, -0.6242, 1.624, 1.874, 1.374, 1.874, 1.374, 1.624, 1.624, 1.624, 1.624, 1.624, 1.374, 1.624, 1.374, 1.374, 1.624, 1.374, 1.624, 1.374, 1.374, 1.374, 1.374, 1.125, 1.624, 1.125, 1.624, 1.125, 1.374, 1.125, 1.374, 0.8747, 1.624, 0.8747, 1.624, 0.8747, 1.374, 0.8747, 1.374, 0.6249, 1.624, 0.6249, 1.624, 0.6249, 1.374, 0.6249, 1.374, 0.3751, 1.624, 0.3751, 1.624, 0.3751, 1.374, 0.3751, 1.374, 0.1253, 1.624, 0.1253, 1.624, 0.1253, 1.374, 0.1253, 1.374, -0.1245, 1.624, -0.1245, 1.624, -0.1245, 1.374, -0.1245, 1.374, -0.3744, 1.624, -0.3744, 1.624, -0.3744, 1.374, -0.3744, 1.374, -0.6242, 1.624, -0.6242, 1.374, 1.874, 1.125, 1.874, 1.125, 1.624, 1.374, 1.624, 1.374, 1.624, 1.125, 1.624, 1.125, 1.374, 1.374, 1.374, 1.374, 1.374, 1.125, 1.374, 1.125, 1.125, 1.374, 1.125, 1.374, 1.125, 1.125, 1.125, 1.125, 0.8747, 1.374, 0.8747, 1.374, 0.8747, 1.125, 0.8747, 1.125, 0.6249, 1.374, 0.6249, 1.374, 0.6249, 1.125, 0.6249, 1.125, 0.3751, 1.374, 0.3751, 1.374, 0.3751, 1.125, 0.3751, 1.125, 0.1253, 1.374, 0.1253, 1.374, 0.1253, 1.125, 0.1253, 1.125, -0.1245, 1.374, -0.1245, 1.374, -0.1245, 1.125, -0.1245, 1.125, -0.3744, 1.374, -0.3744, 1.374, -0.3744, 1.125, -0.3744, 1.125, -0.6242, 1.374, -0.6242, 1.125, 1.874, 0.8747, 1.874, 0.8747, 1.624, 1.125, 1.624, 1.125, 1.624, 0.8747, 1.624, 0.8747, 1.374, 1.125, 1.374, 1.125, 1.374, 0.8747, 1.374, 0.8747, 1.125, 1.125, 1.125, 1.125, 1.125, 0.8747, 1.125, 0.8747, 0.8747, 1.125, 0.8747, 1.125, 0.8747, 0.8747, 0.8747, 0.8747, 0.6249, 1.125, 0.6249, 1.125, 0.6249, 0.8747, 0.6249, 0.8747, 0.3751, 1.125, 0.3751, 1.125, 0.3751, 0.8747, 0.3751, 0.8747, 0.1253, 1.125, 0.1253, 1.125, 0.1253, 0.8747, 0.1253, 0.8747, -0.1245, 1.125, -0.1245, 1.125, -0.1245, 0.8747, -0.1245, 0.8747, -0.3744, 1.125, -0.3744, 1.125, -0.3744, 0.8747, -0.3744, 0.8747, -0.6242, 1.125, -0.6242, 0.8747, 1.874, 0.6249, 1.874, 0.6249, 1.624, 0.8747, 1.624, 0.8747, 1.624, 0.6249, 1.624, 0.6249, 1.374, 0.8747, 1.374, 0.8747, 1.374, 0.6249, 1.374, 0.6249, 1.125, 0.8747, 1.125, 0.8747, 1.125, 0.6249, 1.125, 0.6249, 0.8747, 0.8747, 0.8747, 0.8747, 0.8747, 0.6249, 0.8747, 0.6249, 0.6249, 0.8747, 0.6249, 0.8747, 0.6249, 0.6249, 0.6249, 0.6249, 0.3751, 0.8747, 0.3751, 0.8747, 0.3751, 0.6249, 0.3751, 0.6249, 0.1253, 0.8747, 0.1253, 0.8747, 0.1253, 0.6249, 0.1253, 0.6249, -0.1245, 0.8747, -0.1245, 0.8747, -0.1245, 0.6249, -0.1245, 0.6249, -0.3744, 0.8747, -0.3744, 0.8747, -0.3744, 0.6249, -0.3744, 0.6249, -0.6242, 0.8747, -0.6242, 0.6249, 1.874, 0.3751, 1.874, 0.3751, 1.624, 0.6249, 1.624, 0.6249, 1.624, 0.3751, 1.624, 0.3751, 1.374, 0.6249, 1.374, 0.6249, 1.374, 0.3751, 1.374, 0.3751, 1.125, 0.6249, 1.125, 0.6249, 1.125, 0.3751, 1.125, 0.3751, 0.8747, 0.6249, 0.8747, 0.6249, 0.8747, 0.3751, 0.8747, 0.3751, 0.6249, 0.6249, 0.6249, 0.6249, 0.6249, 0.3751, 0.6249, 0.3751, 0.3751, 0.6249, 0.3751, 0.6249, 0.3751, 0.3751, 0.3751, 0.3751, 0.1253, 0.6249, 0.1253, 0.6249, 0.1253, 0.3751, 0.1253, 0.3751, -0.1245, 0.6249, -0.1245, 0.6249, -0.1245, 0.3751, -0.1245, 0.3751, -0.3744, 0.6249, -0.3744, 0.6249, -0.3744, 0.3751, -0.3744, 0.3751, -0.6242, 0.6249, -0.6242, 0.3751, 1.874, 0.1253, 1.874, 0.1253, 1.624, 0.3751, 1.624, 0.3751, 1.624, 0.1253, 1.624, 0.1253, 1.374, 0.3751, 1.374, 0.3751, 1.374, 0.1253, 1.374, 0.1253, 1.125, 0.3751, 1.125, 0.3751, 1.125, 0.1253, 1.125, 0.1253, 0.8747, 0.3751, 0.8747, 0.3751, 0.8747, 0.1253, 0.8747, 0.1253, 0.6249, 0.3751, 0.6249, 0.3751, 0.6249, 0.1253, 0.6249, 0.1253, 0.3751, 0.3751, 0.3751, 0.3751, 0.3751, 0.1253, 0.3751, 0.1253, 0.1253, 0.3751, 0.1253, 0.3751, 0.1253, 0.1253, 0.1253, 0.1253, -0.1245, 0.3751, -0.1245, 0.3751, -0.1245, 0.1253, -0.1245, 0.1253, -0.3744, 0.3751, -0.3744, 0.3751, -0.3744, 0.1253, -0.3744, 0.1253, -0.6242, 0.3751, -0.6242, 0.1253, 1.874, -0.1245, 1.874, -0.1245, 1.624, 0.1253, 1.624, 0.1253, 1.624, -0.1245, 1.624, -0.1245, 1.374, 0.1253, 1.374, 0.1253, 1.374, -0.1245, 1.374, -0.1245, 1.125, 0.1253, 1.125, 0.1253, 1.125, -0.1245, 1.125, -0.1245, 0.8747, 0.1253, 0.8747, 0.1253, 0.8747, -0.1245, 0.8747, -0.1245, 0.6249, 0.1253, 0.6249, 0.1253, 0.6249, -0.1245, 0.6249, -0.1245, 0.3751, 0.1253, 0.3751, 0.1253, 0.3751, -0.1245, 0.3751, -0.1245, 0.1253, 0.1253, 0.1253, 0.1253, 0.1253, -0.1245, 0.1253, -0.1245, -0.1245, 0.1253, -0.1245, 0.1253, -0.1245, -0.1245, -0.1245, -0.1245, -0.3744, 0.1253, -0.3744, 0.1253, -0.3744, -0.1245, -0.3744, -0.1245, -0.6242, 0.1253, -0.6242, -0.1245, 1.874, -0.3744, 1.874, -0.3744, 1.624, -0.1245, 1.624, -0.1245, 1.624, -0.3744, 1.624, -0.3744, 1.374, -0.1245, 1.374, -0.1245, 1.374, -0.3744, 1.374, -0.3744, 1.125, -0.1245, 1.125, -0.1245, 1.125, -0.3744, 1.125, -0.3744, 0.8747, -0.1245, 0.8747, -0.1245, 0.8747, -0.3744, 0.8747, -0.3744, 0.6249, -0.1245, 0.6249, -0.1245, 0.6249, -0.3744, 0.6249, -0.3744, 0.3751, -0.1245, 0.3751, -0.1245, 0.3751, -0.3744, 0.3751, -0.3744, 0.1253, -0.1245, 0.1253, -0.1245, 0.1253, -0.3744, 0.1253, -0.3744, -0.1245, -0.1245, -0.1245, -0.1245, -0.1245, -0.3744, -0.1245, -0.3744, -0.3744, -0.1245, -0.3744, -0.1245, -0.3744, -0.3744, -0.3744, -0.3744, -0.6242, -0.1245, -0.6242, -0.3744, 1.874, -0.6242, 1.874, -0.6242, 1.624, -0.3744, 1.624, -0.3744, 1.624, -0.6242, 1.624, -0.6242, 1.374, -0.3744, 1.374, -0.3744, 1.374, -0.6242, 1.374, -0.6242, 1.125, -0.3744, 1.125, -0.3744, 1.125, -0.6242, 1.125, -0.6242, 0.8747, -0.3744, 0.8747, -0.3744, 0.8747, -0.6242, 0.8747, -0.6242, 0.6249, -0.3744, 0.6249, -0.3744, 0.6249, -0.6242, 0.6249, -0.6242, 0.3751, -0.3744, 0.3751, -0.3744, 0.3751, -0.6242, 0.3751, -0.6242, 0.1253, -0.3744, 0.1253, -0.3744, 0.1253, -0.6242, 0.1253, -0.6242, -0.1245, -0.3744, -0.1245, -0.3744, -0.1245, -0.6242, -0.1245, -0.6242, -0.3744, -0.3744, -0.3744, -0.3744, -0.3744, -0.6242, -0.3744, -0.6242, -0.6242, -0.3744, -0.6242])
me_cube.materials.append(mat_ocean_ground)
me_cube.materials.append(mat_map_white)
me_cube.use_remesh_preserve_volume = False
me_cube.use_remesh_preserve_attributes = False
me_cube.use_mirror_vertex_groups = False
me_cube.update()
me_cylinder_005 = bpy.data.meshes.new('Cylinder.005')
me_cylinder_005.from_pydata([(0.0, 1.0, 0.0), (-5.109e-10, 0.8971, 0.9829), (0.5, 0.866, 0.0), (0.4486, 0.777, 0.9829), (0.866, 0.5, 0.0), (0.777, 0.4486, 0.9829), (1.0, -4.371e-08, 0.0), (0.8971, -5.301e-08, 0.9829), (0.866, -0.5, 0.0), (0.777, -0.4486, 0.9829), (0.5, -0.866, 0.0), (0.4486, -0.777, 0.9829), (1.51e-07, -1.0, 0.0), (1.35e-07, -0.8971, 0.9829), (-0.5, -0.866, 0.0), (-0.4486, -0.777, 0.9829), (-0.866, -0.5, 0.0), (-0.777, -0.4486, 0.9829), (-1.0, -4.649e-07, 0.0), (-0.8971, -4.309e-07, 0.9829), (-0.866, 0.5, 0.0), (-0.777, 0.4486, 0.9829), (-0.5, 0.866, 0.0), (-0.4486, 0.777, 0.9829), (0.0, 1.0, 0.6373), (0.5, 0.866, 0.6373), (0.866, 0.5, 0.6373), (1.0, -4.371e-08, 0.6373), (0.866, -0.5, 0.6373), (0.5, -0.866, 0.6373), (1.51e-07, -1.0, 0.6373), (-0.5, -0.866, 0.6373), (-0.866, -0.5, 0.6373), (-1.0, -4.649e-07, 0.6373), (-0.866, 0.5, 0.6373), (-0.5, 0.866, 0.6373), (-5.109e-10, 0.8971, 0.6854), (0.4486, 0.777, 0.6854), (0.777, 0.4486, 0.6854), (0.8971, -5.301e-08, 0.6854), (0.777, -0.4486, 0.6854), (0.4486, -0.777, 0.6854), (1.35e-07, -0.8971, 0.6854), (-0.4486, -0.777, 0.6854), (-0.777, -0.4486, 0.6854), (-0.8971, -4.309e-07, 0.6854), (-0.777, 0.4486, 0.6854), (-0.4486, 0.777, 0.6854), (1.617e-10, 0.6956, 0.9829), (0.3478, 0.6024, 0.9829), (0.6024, 0.3478, 0.9829), (0.6956, -7.457e-08, 0.9829), (0.6024, -0.3478, 0.9829), (0.3478, -0.6024, 0.9829), (1.052e-07, -0.6956, 0.9829), (-0.3478, -0.6024, 0.9829), (-0.6024, -0.3478, 0.9829), (-0.6956, -3.676e-07, 0.9829), (-0.6024, 0.3478, 0.9829), (-0.3478, 0.6024, 0.9829), (1.617e-10, 0.6956, 0.8653), (0.3478, 0.6024, 0.8653), (0.6024, 0.3478, 0.8653), (0.6956, -7.457e-08, 0.8653), (0.6024, -0.3478, 0.8653), (0.3478, -0.6024, 0.8653), (1.052e-07, -0.6956, 0.8653), (-0.3478, -0.6024, 0.8653), (-0.6024, -0.3478, 0.8653), (-0.6956, -3.676e-07, 0.8653), (-0.6024, 0.3478, 0.8653), (-0.3478, 0.6024, 0.8653)], [], [(36, 1, 3, 37), (37, 3, 5, 38), (38, 5, 7, 39), (39, 7, 9, 40), (40, 9, 11, 41), (41, 11, 13, 42), (42, 13, 15, 43), (43, 15, 17, 44), (44, 17, 19, 45), (45, 19, 21, 46), (1, 23, 59, 48), (47, 23, 1, 36), (46, 21, 23, 47), (0, 2, 4, 6, 8, 10, 12, 14, 16, 18, 20, 22), (0, 24, 25, 2), (2, 25, 26, 4), (4, 26, 27, 6), (6, 27, 28, 8), (8, 28, 29, 10), (10, 29, 30, 12), (12, 30, 31, 14), (14, 31, 32, 16), (16, 32, 33, 18), (18, 33, 34, 20), (22, 35, 24, 0), (20, 34, 35, 22), (24, 36, 37, 25), (25, 37, 38, 26), (26, 38, 39, 27), (27, 39, 40, 28), (28, 40, 41, 29), (29, 41, 42, 30), (30, 42, 43, 31), (31, 43, 44, 32), (32, 44, 45, 33), (33, 45, 46, 34), (35, 47, 36, 24), (34, 46, 47, 35), (48, 59, 71, 60), (23, 21, 58, 59), (21, 19, 57, 58), (19, 17, 56, 57), (17, 15, 55, 56), (15, 13, 54, 55), (13, 11, 53, 54), (11, 9, 52, 53), (9, 7, 51, 52), (7, 5, 50, 51), (5, 3, 49, 50), (3, 1, 48, 49), (61, 60, 71, 70, 69, 68, 67, 66, 65, 64, 63, 62), (59, 58, 70, 71), (58, 57, 69, 70), (57, 56, 68, 69), (56, 55, 67, 68), (55, 54, 66, 67), (54, 53, 65, 66), (53, 52, 64, 65), (52, 51, 63, 64), (51, 50, 62, 63), (50, 49, 61, 62), (49, 48, 60, 61)])
me_cylinder_005.materials.append(mat_black_003)
me_cylinder_005.use_remesh_preserve_volume = False
me_cylinder_005.use_remesh_preserve_attributes = False
me_cylinder_005.use_mirror_vertex_groups = False
me_cylinder_005.update()
me_cylinder_001 = bpy.data.meshes.new('Cylinder.001')
me_cylinder_001.from_pydata([(-4.0, 4.0, 0.1855), (-4.0, 4.0, -1.814), (-4.0, 4.0, 0.02626), (-4.0, 4.0, -1.098), (-1.0, 1.732, 0.04925), (-1.0, 1.732, -1.14), (-1.732, 1.0, 0.04925), (-1.732, 1.0, -1.14), (-1.732, -1.0, 0.04925), (-1.732, -1.0, -1.14), (-1.0, -1.732, 0.04925), (-1.0, -1.732, -1.14), (1.0, -1.732, 0.04925), (1.0, -1.732, -1.14), (1.732, -1.0, 0.04925), (1.732, -1.0, -1.14), (1.732, 1.0, 0.04925), (1.732, 1.0, -1.14), (1.0, 1.732, 0.04925), (1.0, 1.732, -1.14), (-3.462, 3.954, 0.02634), (-3.462, 3.954, -1.136), (-3.81, 3.81, 0.02634), (-3.81, 3.81, -1.136), (-3.954, 3.462, 0.02634), (-3.954, 3.462, -1.136), (-3.81, 3.115, 0.02634), (-3.81, 3.115, -1.136), (-3.462, 2.971, 0.02634), (-3.462, 2.971, -1.136), (-3.115, 3.115, 0.02634), (-3.115, 3.115, -1.136), (-2.971, 3.462, 0.02634), (-2.971, 3.462, -1.136), (-3.115, 3.81, 0.02634), (-3.115, 3.81, -1.136), (-0.8103, 0.8103, 0.657), (-0.8102, 0.8103, -2.364), (-0.8103, -0.8103, 0.657), (-0.8102, -0.8103, -2.364), (0.8102, -0.8103, 0.657), (0.8103, -0.8103, -2.364), (0.8102, 0.8103, 0.657), (0.8103, 0.8103, -2.364), (-4.0, 4.0, -0.4775), (-4.0, 4.0, -0.6368), (4.0, 4.0, 0.1856), (4.0, 4.0, -1.814), (4.0, 4.0, 0.02626), (4.0, 4.0, -1.098), (-1.429e-06, 2.0, 0.04925), (5.794e-06, 2.0, -1.14), (1.0, 1.732, 0.04925), (1.0, 1.732, -1.14), (1.732, 1.0, 0.04925), (1.732, 1.0, -1.14), (1.732, -1.0, 0.04925), (1.732, -1.0, -1.14), (1.0, -1.732, 0.04925), (1.0, -1.732, -1.14), (-1.429e-06, -2.0, 0.04925), (5.794e-06, -2.0, -1.14), (-1.0, -1.732, 0.04925), (-1.0, -1.732, -1.14), (-1.732, -1.0, 0.04925), (-1.732, -1.0, -1.14), (-1.732, 1.0, 0.04925), (-1.732, 1.0, -1.14), (-1.0, 1.732, 0.04925), (-1.0, 1.732, -1.14), (3.462, 3.954, 0.02634), (3.462, 3.954, -1.136), (3.81, 3.81, 0.02634), (3.81, 3.81, -1.136), (3.954, 3.462, 0.02634), (3.954, 3.462, -1.136), (3.81, 3.115, 0.02634), (3.81, 3.115, -1.136), (3.462, 2.971, 0.02634), (3.462, 2.971, -1.136), (3.115, 3.115, 0.02634), (3.115, 3.115, -1.136), (2.971, 3.462, 0.02634), (2.971, 3.462, -1.136), (3.115, 3.81, 0.02634), (3.115, 3.81, -1.136), (-5.119e-06, 1.146, 0.657), (1.322e-05, 1.146, -2.364), (0.8102, 0.8103, 0.657), (0.8103, 0.8103, -2.364), (0.8102, -0.8103, 0.657), (0.8103, -0.8103, -2.364), (-5.119e-06, -1.146, 0.657), (1.322e-05, -1.146, -2.364), (-0.8103, -0.8103, 0.657), (-0.8102, -0.8103, -2.364), (-0.8103, 0.8103, 0.657), (-0.8102, 0.8103, -2.364), (4.0, 4.0, -0.4775), (4.0, 4.0, -0.6368), (-4.0, -4.0, 0.1855), (-4.0, -4.0, -1.814), (-4.0, -4.0, 0.02626), (-4.0, -4.0, -1.098), (-1.0, -1.732, 0.04925), (-1.0, -1.732, -1.14), (-1.732, -1.0, 0.04925), (-1.732, -1.0, -1.14), (-2.0, 9.79e-07, 0.04925), (-2.0, 2.258e-06, -1.14), (-1.732, 1.0, 0.04925), (-1.732, 1.0, -1.14), (-1.0, 1.732, 0.04925), (-1.0, 1.732, -1.14), (1.0, 1.732, 0.04925), (1.0, 1.732, -1.14), (1.732, 1.0, 0.04925), (1.732, 1.0, -1.14), (2.0, 9.79e-07, 0.04925), (2.0, 2.258e-06, -1.14), (1.732, -1.0, 0.04925), (1.732, -1.0, -1.14), (1.0, -1.732, 0.04925), (1.0, -1.732, -1.14), (-3.462, -3.954, 0.02634), (-3.462, -3.954, -1.136), (-3.81, -3.81, 0.02634), (-3.81, -3.81, -1.136), (-3.954, -3.462, 0.02634), (-3.954, -3.462, -1.136), (-3.81, -3.115, 0.02634), (-3.81, -3.115, -1.136), (-3.462, -2.971, 0.02634), (-3.462, -2.971, -1.136), (-3.115, -3.115, 0.02634), (-3.115, -3.115, -1.136), (-2.971, -3.462, 0.02634), (-2.971, -3.462, -1.136), (-3.115, -3.81, 0.02634), (-3.115, -3.81, -1.136), (-0.8103, -0.8103, 0.657), (-0.8102, -0.8103, -2.364), (-1.146, 3.258e-07, 0.657), (-1.146, 3.572e-06, -2.364), (-0.8103, 0.8103, 0.657), (-0.8102, 0.8103, -2.364), (0.8102, 0.8103, 0.657), (0.8103, 0.8103, -2.364), (1.146, 3.258e-07, 0.657), (1.146, 3.572e-06, -2.364), (0.8102, -0.8103, 0.657), (0.8103, -0.8103, -2.364), (-4.0, -4.0, -0.4775), (-4.0, -4.0, -0.6368), (4.0, -4.0, 0.1856), (4.0, -4.0, -1.814), (4.0, -4.0, 0.02626), (4.0, -4.0, -1.098), (-1.429e-06, -2.0, 0.04925), (5.794e-06, -2.0, -1.14), (1.0, -1.732, 0.04925), (1.0, -1.732, -1.14), (1.732, -1.0, 0.04925), (1.732, -1.0, -1.14), (2.0, 9.79e-07, 0.04925), (2.0, 2.258e-06, -1.14), (1.732, 1.0, 0.04925), (1.732, 1.0, -1.14), (1.0, 1.732, 0.04925), (1.0, 1.732, -1.14), (-1.429e-06, 2.0, 0.04925), (5.794e-06, 2.0, -1.14), (-1.0, 1.732, 0.04925), (-1.0, 1.732, -1.14), (-1.732, 1.0, 0.04925), (-1.732, 1.0, -1.14), (-2.0, 9.79e-07, 0.04925), (-2.0, 2.258e-06, -1.14), (-1.732, -1.0, 0.04925), (-1.732, -1.0, -1.14), (-1.0, -1.732, 0.04925), (-1.0, -1.732, -1.14), (3.462, -3.954, 0.02634), (3.462, -3.954, -1.136), (3.81, -3.81, 0.02634), (3.81, -3.81, -1.136), (3.954, -3.462, 0.02634), (3.954, -3.462, -1.136), (3.81, -3.115, 0.02634), (3.81, -3.115, -1.136), (3.462, -2.971, 0.02634), (3.462, -2.971, -1.136), (3.115, -3.115, 0.02634), (3.115, -3.115, -1.136), (2.971, -3.462, 0.02634), (2.971, -3.462, -1.136), (3.115, -3.81, 0.02634), (3.115, -3.81, -1.136), (-5.119e-06, -1.146, 0.657), (1.322e-05, -1.146, -2.364), (0.8102, -0.8103, 0.657), (0.8103, -0.8103, -2.364), (1.146, 3.258e-07, 0.657), (1.146, 3.572e-06, -2.364), (0.8102, 0.8103, 0.657), (0.8103, 0.8103, -2.364), (-5.119e-06, 1.146, 0.657), (1.322e-05, 1.146, -2.364), (-0.8103, 0.8103, 0.657), (-0.8102, 0.8103, -2.364), (-1.146, 3.258e-07, 0.657), (-1.146, 3.572e-06, -2.364), (-0.8103, -0.8103, 0.657), (-0.8102, -0.8103, -2.364), (4.0, -4.0, -0.4775), (4.0, -4.0, -0.6368), (0.0003648, 1.0, -9.124), (1.812e-05, 0.8972, -2.141), (0.5004, 0.8661, -9.124), (0.4486, 0.777, -2.141), (0.8664, 0.5001, -9.124), (0.777, 0.4486, -2.141), (1.0, 6.514e-05, -9.124), (0.8972, 3.762e-06, -2.141), (0.8664, -0.4999, -9.124), (0.777, -0.4486, -2.141), (0.5004, -0.866, -9.124), (0.4486, -0.7769, -2.141), (0.000365, -0.9999, -9.124), (1.825e-05, -0.8971, -2.141), (-0.4996, -0.866, -9.124), (-0.4486, -0.7769, -2.141), (-0.8657, -0.4999, -9.124), (-0.7769, -0.4486, -2.141), (-0.9996, 6.472e-05, -9.124), (-0.8971, 3.384e-06, -2.141), (-0.8657, 0.5001, -9.124), (-0.7769, 0.4486, -2.141), (-0.4996, 0.8661, -9.124), (-0.4486, 0.777, -2.141), (1.812e-05, 1.0, -2.486), (0.5, 0.866, -2.486), (0.866, 0.5, -2.486), (1.0, 3.771e-06, -2.486), (0.866, -0.5, -2.486), (0.5, -0.866, -2.486), (1.827e-05, -1.0, -2.486), (-0.5, -0.866, -2.486), (-0.866, -0.5, -2.486), (-1.0, 3.35e-06, -2.486), (-0.866, 0.5, -2.486), (-0.5, 0.866, -2.486), (1.812e-05, 0.8972, -2.438), (0.4486, 0.777, -2.438), (0.777, 0.4486, -2.438), (0.8972, 3.762e-06, -2.438), (0.777, -0.4486, -2.438), (0.4486, -0.7769, -2.438), (1.825e-05, -0.8971, -2.438), (-0.4486, -0.7769, -2.438), (-0.7769, -0.4486, -2.438), (-0.8971, 3.384e-06, -2.438), (-0.7769, 0.4486, -2.438), (-0.4486, 0.777, -2.438)], [], [(102, 100, 0, 2), (101, 155, 157, 103), (101, 1, 47, 155), (155, 47, 49, 157), (50, 51, 5, 4), (4, 5, 7, 6), (6, 7, 109, 108), (5, 51, 19, 17, 119, 15, 13, 61, 11, 9, 109, 7), (50, 4, 6, 108, 8, 10, 60, 12, 14, 118, 16, 18), (36, 37, 143, 142), (20, 21, 23, 22), (22, 23, 25, 24), (24, 25, 27, 26), (86, 87, 37, 36), (26, 27, 29, 28), (153, 152, 44, 45), (28, 29, 31, 30), (30, 31, 33, 32), (23, 21, 35, 33, 31, 29, 27, 25), (34, 35, 21, 20), (32, 33, 35, 34), (20, 22, 24, 26, 28, 30, 32, 34), (41, 93, 39, 143, 37, 87, 43, 149), (92, 40, 148, 42, 86, 36, 142, 38), (46, 0, 100, 154), (103, 157, 49, 3), (50, 52, 53, 51), (52, 54, 55, 53), (54, 164, 165, 55), (53, 55, 165, 57, 59, 61, 63, 65, 177, 67, 69, 51), (50, 68, 66, 176, 64, 62, 60, 58, 56, 164, 54, 52), (88, 202, 203, 89), (70, 72, 73, 71), (72, 74, 75, 73), (74, 76, 77, 75), (86, 88, 89, 87), (76, 78, 79, 77), (78, 80, 81, 79), (80, 82, 83, 81), (73, 75, 77, 79, 81, 83, 85, 71), (84, 70, 71, 85), (82, 84, 85, 83), (70, 84, 82, 80, 78, 76, 74, 72), (95, 211, 97, 87, 89, 203, 91, 93), (98, 44, 152, 214), (92, 90, 202, 88, 86, 96, 210, 94), (153, 215, 214, 152), (44, 98, 99, 45), (158, 104, 105, 159), (104, 106, 107, 105), (106, 108, 109, 107), (105, 107, 109, 111, 113, 171, 115, 117, 119, 121, 123, 159), (158, 122, 120, 118, 116, 114, 170, 112, 110, 108, 106, 104), (140, 142, 143, 141), (124, 126, 127, 125), (126, 128, 129, 127), (128, 130, 131, 129), (198, 140, 141, 199), (130, 132, 133, 131), (132, 134, 135, 133), (134, 136, 137, 135), (127, 129, 131, 133, 135, 137, 139, 125), (138, 124, 125, 139), (136, 138, 139, 137), (124, 138, 136, 134, 132, 130, 128, 126), (147, 149, 151, 199, 141, 143, 145, 207), (156, 48, 46, 154), (206, 144, 142, 140, 198, 150, 148, 146), (48, 156, 102, 2), (215, 99, 98, 214), (158, 159, 161, 160), (160, 161, 163, 162), (162, 163, 165, 164), (161, 159, 181, 179, 177, 175, 173, 171, 169, 167, 165, 163), (158, 160, 162, 164, 166, 168, 170, 172, 174, 176, 178, 180), (200, 201, 203, 202), (182, 183, 185, 184), (184, 185, 187, 186), (186, 187, 189, 188), (198, 199, 201, 200), (188, 189, 191, 190), (99, 215, 153, 45), (190, 191, 193, 192), (192, 193, 195, 194), (185, 183, 197, 195, 193, 191, 189, 187), (196, 197, 183, 182), (194, 195, 197, 196), (182, 184, 186, 188, 190, 192, 194, 196), (209, 207, 205, 203, 201, 199, 213, 211), (102, 156, 154, 100), (206, 208, 210, 212, 198, 200, 202, 204), (101, 103, 3, 1), (3, 49, 47, 1), (0, 46, 48, 2), (252, 217, 219, 253), (253, 219, 221, 254), (254, 221, 223, 255), (255, 223, 225, 256), (256, 225, 227, 257), (257, 227, 229, 258), (258, 229, 231, 259), (259, 231, 233, 260), (260, 233, 235, 261), (261, 235, 237, 262), (263, 239, 217, 252), (262, 237, 239, 263), (216, 218, 220, 222, 224, 226, 228, 230, 232, 234, 236, 238), (216, 240, 241, 218), (218, 241, 242, 220), (220, 242, 243, 222), (222, 243, 244, 224), (224, 244, 245, 226), (226, 245, 246, 228), (228, 246, 247, 230), (230, 247, 248, 232), (232, 248, 249, 234), (234, 249, 250, 236), (238, 251, 240, 216), (236, 250, 251, 238), (240, 252, 253, 241), (241, 253, 254, 242), (242, 254, 255, 243), (243, 255, 256, 244), (244, 256, 257, 245), (245, 257, 258, 246), (246, 258, 259, 247), (247, 259, 260, 248), (248, 260, 261, 249), (249, 261, 262, 250), (251, 263, 252, 240), (250, 262, 263, 251), (219, 217, 239, 237, 235, 233, 231, 229, 227, 225, 223, 221)])
me_cylinder_001.polygons.foreach_set('material_index', [1, 2, 1, 1, 1, 1, 1, 1, 1, 1, 1, 1, 1, 1, 1, 1, 1, 1, 1, 1, 1, 1, 1, 1, 1, 1, 1, 1, 1, 1, 1, 1, 1, 1, 1, 1, 1, 1, 1, 1, 1, 1, 1, 1, 1, 1, 1, 1, 1, 1, 1, 1, 1, 1, 1, 1, 1, 1, 1, 1, 1, 1, 1, 1, 1, 1, 1, 1, 1, 1, 1, 1, 1, 1, 1, 1, 1, 1, 1, 1, 1, 1, 1, 1, 1, 1, 1, 1, 1, 1, 1, 1, 2, 1, 0, 0, 0, 0, 0, 0, 0, 0, 0, 0, 0, 0, 0, 0, 0, 0, 0, 0, 0, 0, 0, 0, 0, 0, 0, 0, 0, 0, 0, 0, 0, 0, 0, 0, 0, 0, 0, 0])
_uv = me_cylinder_001.uv_layers.new(name='UVMap')
_uv.uv.foreach_set('vector', [0.0, 0.0, 0.0, 0.0, 0.0, 0.0, 0.0, 0.0, 1.0, 1.0, 0.0, 1.0, 0.0, 0.0, 1.0, 0.0, 0.3834, 0.3689, 0.5099, 0.504, 0.2966, 0.4958, 0.0001092, 0.3689, 0.0001092, 0.3689, 0.2966, 0.4958, 0.3393, 0.4845, 0.1801, 0.5207, 0.2352, 0.3062, 0.2289, 0.3183, 0.2299, 0.3169, 0.2362, 0.2906, 0.2362, 0.2906, 0.2299, 0.3169, 0.2305, 0.3169, 0.2372, 0.2735, 0.2372, 0.2735, 0.2305, 0.3169, 0.2308, 0.3191, 0.239, 0.2543, 0.2299, 0.3169, 0.2289, 0.3183, 0.2296, 0.3192, 0.2302, 0.3198, 0.2305, 0.3205, 0.231, 0.3211, 0.2315, 0.3218, 0.232, 0.3226, 0.2318, 0.3221, 0.2315, 0.3213, 0.2308, 0.3191, 0.2305, 0.3169, 0.2352, 0.3062, 0.2362, 0.2906, 0.2372, 0.2735, 0.239, 0.2543, 0.2558, 0.2456, 0.2748, 0.2465, 0.2907, 0.2567, 0.2995, 0.2735, 0.2986, 0.2924, 0.2884, 0.3084, 0.2716, 0.3171, 0.2519, 0.3165, 0.6521, 0.5517, 0.7063, 0.9775, 0.7056, 0.975, 0.659, 0.5647, 0.0, 0.0, 0.0, 0.0, 0.0, 0.0, 0.0, 0.0, 0.0, 0.0, 0.0, 0.0, 0.0, 0.0, 0.0, 0.0, 0.0, 0.0, 0.0, 0.0, 0.0, 0.0, 0.0, 0.0, 0.6424, 0.5371, 0.7062, 0.9828, 0.7063, 0.9775, 0.6521, 0.5517, 0.0, 0.0, 0.0, 0.0, 0.0, 0.0, 0.0, 0.0, 0.0, 0.0, 0.0, 0.0, 0.0, 0.0, 0.0, 0.0, 0.0, 0.0, 0.0, 0.0, 0.0, 0.0, 0.0, 0.0, 0.0, 0.0, 0.0, 0.0, 0.0, 0.0, 0.0, 0.0, 0.0, 0.0, 0.0, 0.0, 0.0, 0.0, 0.0, 0.0, 0.0, 0.0, 0.0, 0.0, 0.0, 0.0, 0.0, 0.0, 0.0, 0.0, 0.0, 0.0, 0.0, 0.0, 0.0, 0.0, 0.0, 0.0, 0.0, 0.0, 0.0, 0.0, 0.0, 0.0, 0.0, 0.0, 0.0, 0.0, 0.0, 0.0, 0.0, 0.0, 0.0, 0.0, 0.0, 0.0, 0.0, 0.0, 0.0, 0.0, 0.3063, 0.006744, 0.3223, 0.0001092, 0.3384, 0.006755, 0.345, 0.02279, 0.7063, 0.9775, 0.7062, 0.9828, 0.7088, 0.9842, 0.2997, 0.02277, 0.6315, 0.5813, 0.6174, 0.571, 0.6148, 0.5538, 0.6252, 0.5397, 0.6424, 0.5371, 0.6521, 0.5517, 0.659, 0.5647, 0.6487, 0.5787, 0.0, 0.0, 0.0, 0.0, 0.0, 0.0, 0.0, 0.0, 0.4255, 0.5327, 0.1801, 0.5207, 0.3393, 0.4845, 0.6146, 0.5447, 0.2352, 0.3062, 0.2222, 0.3116, 0.2267, 0.3189, 0.2289, 0.3183, 0.2222, 0.3116, 0.2088, 0.3162, 0.2247, 0.3198, 0.2267, 0.3189, 0.2088, 0.3162, 0.1949, 0.3211, 0.2237, 0.3207, 0.2247, 0.3198, 0.2267, 0.3189, 0.2247, 0.3198, 0.2237, 0.3207, 0.227, 0.3227, 0.2298, 0.3245, 0.2326, 0.3235, 0.2315, 0.3224, 0.231, 0.3216, 0.2305, 0.3209, 0.2298, 0.3204, 0.2296, 0.3194, 0.2289, 0.3183, 0.2352, 0.3062, 0.247, 0.3172, 0.2518, 0.3326, 0.2487, 0.3479, 0.2384, 0.3595, 0.2237, 0.3645, 0.2084, 0.3614, 0.1968, 0.3511, 0.1918, 0.3363, 0.1949, 0.3211, 0.2088, 0.3162, 0.2222, 0.3116, 0.6673, 0.5521, 0.695, 0.5567, 0.7046, 0.9749, 0.7049, 0.9775, 0.0, 0.0, 0.0, 0.0, 0.0, 0.0, 0.0, 0.0, 0.0, 0.0, 0.0, 0.0, 0.0, 0.0, 0.0, 0.0, 0.0, 0.0, 0.0, 0.0, 0.0, 0.0, 0.0, 0.0, 0.6424, 0.5371, 0.6673, 0.5521, 0.7049, 0.9775, 0.7062, 0.9828, 0.0, 0.0, 0.0, 0.0, 0.0, 0.0, 0.0, 0.0, 0.0, 0.0, 0.0, 0.0, 0.0, 0.0, 0.0, 0.0, 0.0, 0.0, 0.0, 0.0, 0.0, 0.0, 0.0, 0.0, 0.0, 0.0, 0.0, 0.0, 0.0, 0.0, 0.0, 0.0, 0.0, 0.0, 0.0, 0.0, 0.0, 0.0, 0.0, 0.0, 0.0, 0.0, 0.0, 0.0, 0.0, 0.0, 0.0, 0.0, 0.0, 0.0, 0.0, 0.0, 0.0, 0.0, 0.0, 0.0, 0.0, 0.0, 0.0, 0.0, 0.0, 0.0, 0.0, 0.0, 0.0, 0.0, 0.0, 0.0, 0.0, 0.0, 0.0, 0.0, 0.3384, 0.02965, 0.345, 0.04569, 0.7074, 0.9999, 0.7062, 0.9828, 0.7049, 0.9775, 0.2997, 0.04567, 0.3063, 0.02964, 0.3223, 0.02301, 0.0, 0.0, 0.0, 0.0, 0.0, 0.0, 0.0, 0.0, 0.7599, 0.4501, 0.7495, 0.5168, 0.695, 0.5567, 0.6673, 0.5521, 0.6424, 0.5371, 0.6148, 0.456, 0.6518, 0.3689, 0.72, 0.3956, 0.0, 0.0, 0.0, 0.0, 0.0, 0.0, 0.0, 0.0, 0.0, 0.0, 0.0, 0.0, 0.0, 0.0, 0.0, 0.0, 0.1474, 0.2817, 0.1773, 0.2754, 0.2237, 0.3185, 0.2231, 0.321, 0.1773, 0.2754, 0.208, 0.2669, 0.2268, 0.3177, 0.2237, 0.3185, 0.208, 0.2669, 0.239, 0.2543, 0.2308, 0.3191, 0.2268, 0.3177, 0.2237, 0.3185, 0.2268, 0.3177, 0.2308, 0.3191, 0.2348, 0.3255, 0.2383, 0.3313, 0.2418, 0.3371, 0.2456, 0.343, 0.25, 0.3495, 0.2564, 0.3575, 0.2434, 0.3428, 0.232, 0.3284, 0.2231, 0.321, 0.1474, 0.2817, 0.05918, 0.2309, 0.008177, 0.1428, 0.0001092, 0.03286, 0.07671, 0.0001092, 0.158, 0.0001092, 0.2287, 0.03816, 0.2713, 0.1053, 0.2751, 0.1842, 0.239, 0.2543, 0.208, 0.2669, 0.1773, 0.2754, 0.6689, 0.5676, 0.659, 0.5647, 0.7056, 0.975, 0.7052, 0.975, 0.0, 0.0, 0.0, 0.0, 0.0, 0.0, 0.0, 0.0, 0.0, 0.0, 0.0, 0.0, 0.0, 0.0, 0.0, 0.0, 0.0, 0.0, 0.0, 0.0, 0.0, 0.0, 0.0, 0.0, 0.6777, 0.5711, 0.6689, 0.5676, 0.7052, 0.975, 0.7052, 0.9778, 0.0, 0.0, 0.0, 0.0, 0.0, 0.0, 0.0, 0.0, 0.0, 0.0, 0.0, 0.0, 0.0, 0.0, 0.0, 0.0, 0.0, 0.0, 0.0, 0.0, 0.0, 0.0, 0.0, 0.0, 0.0, 0.0, 0.0, 0.0, 0.0, 0.0, 0.0, 0.0, 0.0, 0.0, 0.0, 0.0, 0.0, 0.0, 0.0, 0.0, 0.0, 0.0, 0.0, 0.0, 0.0, 0.0, 0.0, 0.0, 0.0, 0.0, 0.0, 0.0, 0.0, 0.0, 0.0, 0.0, 0.0, 0.0, 0.0, 0.0, 0.0, 0.0, 0.0, 0.0, 0.0, 0.0, 0.0, 0.0, 0.0, 0.0, 0.0, 0.0, 0.3063, 0.06194, 0.2997, 0.0459, 0.7058, 0.9806, 0.7052, 0.9778, 0.7052, 0.975, 0.345, 0.0459, 0.3384, 0.06194, 0.3223, 0.06858, 0.0, 0.0, 0.0, 0.0, 0.0, 0.0, 0.0, 0.0, 0.6526, 0.5834, 0.652, 0.5727, 0.659, 0.5647, 0.6689, 0.5676, 0.6777, 0.5711, 0.6784, 0.5817, 0.6713, 0.5897, 0.6607, 0.5904, 0.0, 0.0, 0.0, 0.0, 0.0, 0.0, 0.0, 0.0, 0.0, 0.0, 0.0, 0.0, 0.0, 0.0, 0.0, 0.0, 0.1474, 0.2817, 0.2231, 0.321, 0.2207, 0.3199, 0.1658, 0.296, 0.1658, 0.296, 0.2207, 0.3199, 0.2212, 0.32, 0.1816, 0.3086, 0.1816, 0.3086, 0.2212, 0.32, 0.2237, 0.3207, 0.1949, 0.3211, 0.2207, 0.3199, 0.2231, 0.321, 0.2232, 0.3204, 0.2236, 0.3204, 0.2237, 0.3205, 0.2238, 0.3206, 0.2238, 0.3208, 0.2238, 0.321, 0.2238, 0.3211, 0.2238, 0.321, 0.2237, 0.3207, 0.2212, 0.32, 0.1474, 0.2817, 0.1658, 0.296, 0.1816, 0.3086, 0.1949, 0.3211, 0.1917, 0.3431, 0.1779, 0.3605, 0.1572, 0.3687, 0.1353, 0.3655, 0.1178, 0.3517, 0.1097, 0.331, 0.1129, 0.3091, 0.1265, 0.2908, 0.6858, 0.5646, 0.7054, 0.9752, 0.7046, 0.9749, 0.695, 0.5567, 0.0, 0.0, 0.0, 0.0, 0.0, 0.0, 0.0, 0.0, 0.0, 0.0, 0.0, 0.0, 0.0, 0.0, 0.0, 0.0, 0.0, 0.0, 0.0, 0.0, 0.0, 0.0, 0.0, 0.0, 0.6777, 0.5711, 0.7052, 0.9778, 0.7054, 0.9752, 0.6858, 0.5646, 0.0, 0.0, 0.0, 0.0, 0.0, 0.0, 0.0, 0.0, 0.0, 0.0, 0.0, 0.0, 0.0, 0.0, 0.0, 0.0, 0.0, 0.0, 0.0, 0.0, 0.0, 0.0, 0.0, 0.0, 0.0, 0.0, 0.0, 0.0, 0.0, 0.0, 0.0, 0.0, 0.0, 0.0, 0.0, 0.0, 0.0, 0.0, 0.0, 0.0, 0.0, 0.0, 0.0, 0.0, 0.0, 0.0, 0.0, 0.0, 0.0, 0.0, 0.0, 0.0, 0.0, 0.0, 0.0, 0.0, 0.0, 0.0, 0.0, 0.0, 0.0, 0.0, 0.0, 0.0, 0.0, 0.0, 0.0, 0.0, 0.0, 0.0, 0.0, 0.0, 0.0, 0.0, 0.0, 0.0, 0.0, 0.0, 0.0, 0.0, 0.3384, 0.08483, 0.3223, 0.09147, 0.3063, 0.08483, 0.2997, 0.06879, 0.7054, 0.9752, 0.7052, 0.9778, 0.7036, 0.9866, 0.345, 0.06879, 0.0, 0.0, 0.0, 0.0, 0.0, 0.0, 0.0, 0.0, 0.7093, 0.574, 0.7036, 0.5848, 0.692, 0.5884, 0.6813, 0.5827, 0.6777, 0.5711, 0.6858, 0.5646, 0.695, 0.5567, 0.7057, 0.5624, 0.3834, 0.3689, 0.4255, 0.5327, 0.6146, 0.5447, 0.5099, 0.504, 0.0, 0.0, 1.0, 0.0, 1.0, 1.0, 0.0, 1.0, 0.0, 0.0, 0.0, 0.0, 0.0, 0.0, 0.0, 0.0, 0.0, 0.0, 0.0, 0.0, 0.0, 0.0, 0.0, 0.0, 0.0, 0.0, 0.0, 0.0, 0.0, 0.0, 0.0, 0.0, 0.0, 0.0, 0.0, 0.0, 0.0, 0.0, 0.0, 0.0, 0.0, 0.0, 0.0, 0.0, 0.0, 0.0, 0.0, 0.0, 0.0, 0.0, 0.0, 0.0, 0.0, 0.0, 0.0, 0.0, 0.0, 0.0, 0.0, 0.0, 0.0, 0.0, 0.0, 0.0, 0.0, 0.0, 0.0, 0.0, 0.0, 0.0, 0.0, 0.0, 0.0, 0.0, 0.0, 0.0, 0.0, 0.0, 0.0, 0.0, 0.0, 0.0, 0.0, 0.0, 0.0, 0.0, 0.0, 0.0, 0.0, 0.0, 0.0, 0.0, 0.0, 0.0, 0.0, 0.0, 0.0, 0.0, 0.0, 0.0, 0.0, 0.0, 0.0, 0.0, 0.0, 0.0, 0.0, 0.0, 0.0, 0.0, 0.0, 0.0, 0.0, 0.0, 0.0, 0.0, 0.0, 0.0, 0.0, 0.0, 0.0, 0.0, 0.0, 0.0, 0.0, 0.0, 0.0, 0.0, 0.0, 0.0, 0.0, 0.0, 0.0, 0.0, 0.0, 0.0, 0.0, 0.0, 0.0, 0.0, 0.0, 0.0, 0.0, 0.0, 0.0, 0.0, 0.0, 0.0, 0.0, 0.0, 0.0, 0.0, 0.0, 0.0, 0.0, 0.0, 0.0, 0.0, 0.0, 0.0, 0.0, 0.0, 0.0, 0.0, 0.0, 0.0, 0.0, 0.0, 0.0, 0.0, 0.0, 0.0, 0.0, 0.0, 0.0, 0.0, 0.0, 0.0, 0.0, 0.0, 0.0, 0.0, 0.0, 0.0, 0.0, 0.0, 0.0, 0.0, 0.0, 0.0, 0.0, 0.0, 0.0, 0.0, 0.0, 0.0, 0.0, 0.0, 0.0, 0.0, 0.0, 0.0, 0.0, 0.0, 0.0, 0.0, 0.0, 0.0, 0.0, 0.0, 0.0, 0.0, 0.0, 0.0, 0.0, 0.0, 0.0, 0.0, 0.0, 0.0, 0.0, 0.0, 0.0, 0.0, 0.0, 0.0, 0.0, 0.0, 0.0, 0.0, 0.0, 0.0, 0.0, 0.0, 0.0, 0.0, 0.0, 0.0, 0.0, 0.0, 0.0, 0.0, 0.0, 0.0, 0.0, 0.0, 0.0, 0.0, 0.0, 0.0, 0.0, 0.0, 0.0, 0.0, 0.0, 0.0, 0.0, 0.0, 0.0, 0.0, 0.0, 0.0, 0.0, 0.0, 0.0, 0.0, 0.0, 0.0, 0.0, 0.0, 0.0, 0.0, 0.0, 0.0, 0.0, 0.0, 0.0, 0.0, 0.0, 0.0, 0.0, 0.0, 0.0, 0.0, 0.0, 0.0, 0.0, 0.0, 0.0, 0.0, 0.0, 0.0, 0.0, 0.0, 0.0, 0.0, 0.0, 0.0, 0.0, 0.0, 0.0, 0.0, 0.0, 0.0, 0.0, 0.0, 0.0, 0.0, 0.0, 0.0, 0.0, 0.0, 0.0, 0.0, 0.0, 0.0, 0.0, 0.0, 0.0, 0.0, 0.0, 0.0, 0.0, 0.0, 0.0, 0.0, 0.0, 0.0, 0.0, 0.0, 0.0, 0.0, 0.0, 0.0, 0.0, 0.0, 0.0, 0.0, 0.0, 0.0, 0.0, 0.0, 0.0, 0.0, 0.0, 0.0, 0.0, 0.0, 0.0, 0.0, 0.0, 0.0])
me_cylinder_001.materials.append(mat_black_001)
me_cylinder_001.materials.append(mat_yellow_002)
me_cylinder_001.materials.append(mat_tree_tex_001)
me_cylinder_001.use_remesh_preserve_volume = False
me_cylinder_001.use_remesh_preserve_attributes = False
me_cylinder_001.use_mirror_vertex_groups = False
me_cylinder_001.update()

# ---- objects
ob_empty = bpy.data.objects.new('Empty', None)
ob_empty_01 = bpy.data.objects.new('Empty_01', None)
ob_water = bpy.data.objects.new('Water', me_cube_007)
ob_ground = bpy.data.objects.new('Ground', me_cube)
ob_plane = bpy.data.objects.new('Plane', None)
ob_wellhead01 = bpy.data.objects.new('Wellhead01', me_cylinder_005)
ob_subsea_tree_01 = bpy.data.objects.new('Subsea_tree_01', me_cylinder_001)

# ---- transforms, parenting, visibility, modifiers, constraints
ob_empty.location = (-5.0, 5.0, 0.0)
ob_empty.empty_image_offset = (0.0, 0.0)
ob_empty.lineart.crease_threshold = 0.0
ob_empty_01.location = (-5.0, 5.0, 3.248)
ob_empty_01.rotation_euler = (-2.687e-07, 3.142, 1.734e-13)
ob_empty_01.empty_image_offset = (0.0, 0.0)
ob_empty_01.lineart.crease_threshold = 0.0
ob_water.location = (0.0, 0.0, 10.0)
ob_water.scale = (10.0, 10.0, 10.0)
ob_water.lineart.crease_threshold = 0.0
ob_ground.location = (0.0, 0.0, -0.5)
ob_ground.scale = (10.0, 10.0, 0.507)
ob_ground.lock_rotations_4d = False
ob_ground.empty_display_type = 'ARROWS'
ob_ground.lineart.crease_threshold = 0.0
ob_plane.location = (0.0, 0.0, 0.0)
ob_wellhead01.location = (-5.0, 5.0, 0.0)
ob_wellhead01.scale = (0.5, 0.5, 2.0)
ob_wellhead01.lineart.crease_threshold = 0.0
ob_subsea_tree_01.location = (-5.0, 5.0, 3.0)
ob_subsea_tree_01.rotation_euler = (-2.687e-07, 3.142, 1.796e-13)
ob_subsea_tree_01.scale = (0.5, 0.5, 2.0)
ob_subsea_tree_01.lineart.crease_threshold = 0.0

# ---- collection membership
col_collection_1.objects.link(ob_empty)
col_collection_1.objects.link(ob_empty_01)
col_collection_1.objects.link(ob_water)
col_collection_1.objects.link(ob_ground)
col_collection_1.objects.link(ob_plane)
col_collection_2.objects.link(ob_wellhead01)
col_collection_2.objects.link(ob_subsea_tree_01)

# ---- scene / render settings (as saved in the file)
scene.frame_start = 1; scene.frame_end = 21; scene.frame_set(2)
scene.render.engine = 'BLENDER_EEVEE_NEXT'
scene.render.resolution_percentage = 50
scene.render.dither_intensity = 0.0
scene.cycles.use_denoising = False
scene.cycles.samples = 10
scene.cycles.sampling_pattern = 'TABULATED_SOBOL'
scene.cycles.light_sampling_threshold = 0.0
scene.cycles.use_adaptive_sampling = False
scene.cycles.use_light_tree = False
scene.cycles.blur_glossy = 0.0
scene.cycles.volume_bounces = 1
scene.cycles.pixel_filter_type = 'GAUSSIAN'
scene.cycles.sample_clamp_indirect = 0.0
scene.view_settings.view_transform = 'Standard'
bpy.context.view_layer.update()

# ---- added for rendering (the .blend has no active camera and no usable light): camera, sun
cam_auto = bpy.data.cameras.new('AutoCamera')
cam_auto.lens = 50.0
cam_auto.sensor_width = 36.0
cam_auto.clip_end = 1000.0
ob_auto_camera = bpy.data.objects.new('AutoCamera', cam_auto)
scene.collection.objects.link(ob_auto_camera)
ob_auto_camera.location = (37.5622, -45.0747, 35.4879)
ob_auto_camera.rotation_euler = (1.09748, -7.21219e-08, 0.694738)
scene.camera = ob_auto_camera
light_auto_sun = bpy.data.lights.new('AutoSun', 'SUN')
light_auto_sun.energy = 3.0
light_auto_sun.angle = 0.0523599
ob_auto_sun = bpy.data.objects.new('AutoSun', light_auto_sun)
scene.collection.objects.link(ob_auto_sun)
ob_auto_sun.rotation_euler = (0.872665, 0.174533, 0.523599)
bpy.context.view_layer.update()
